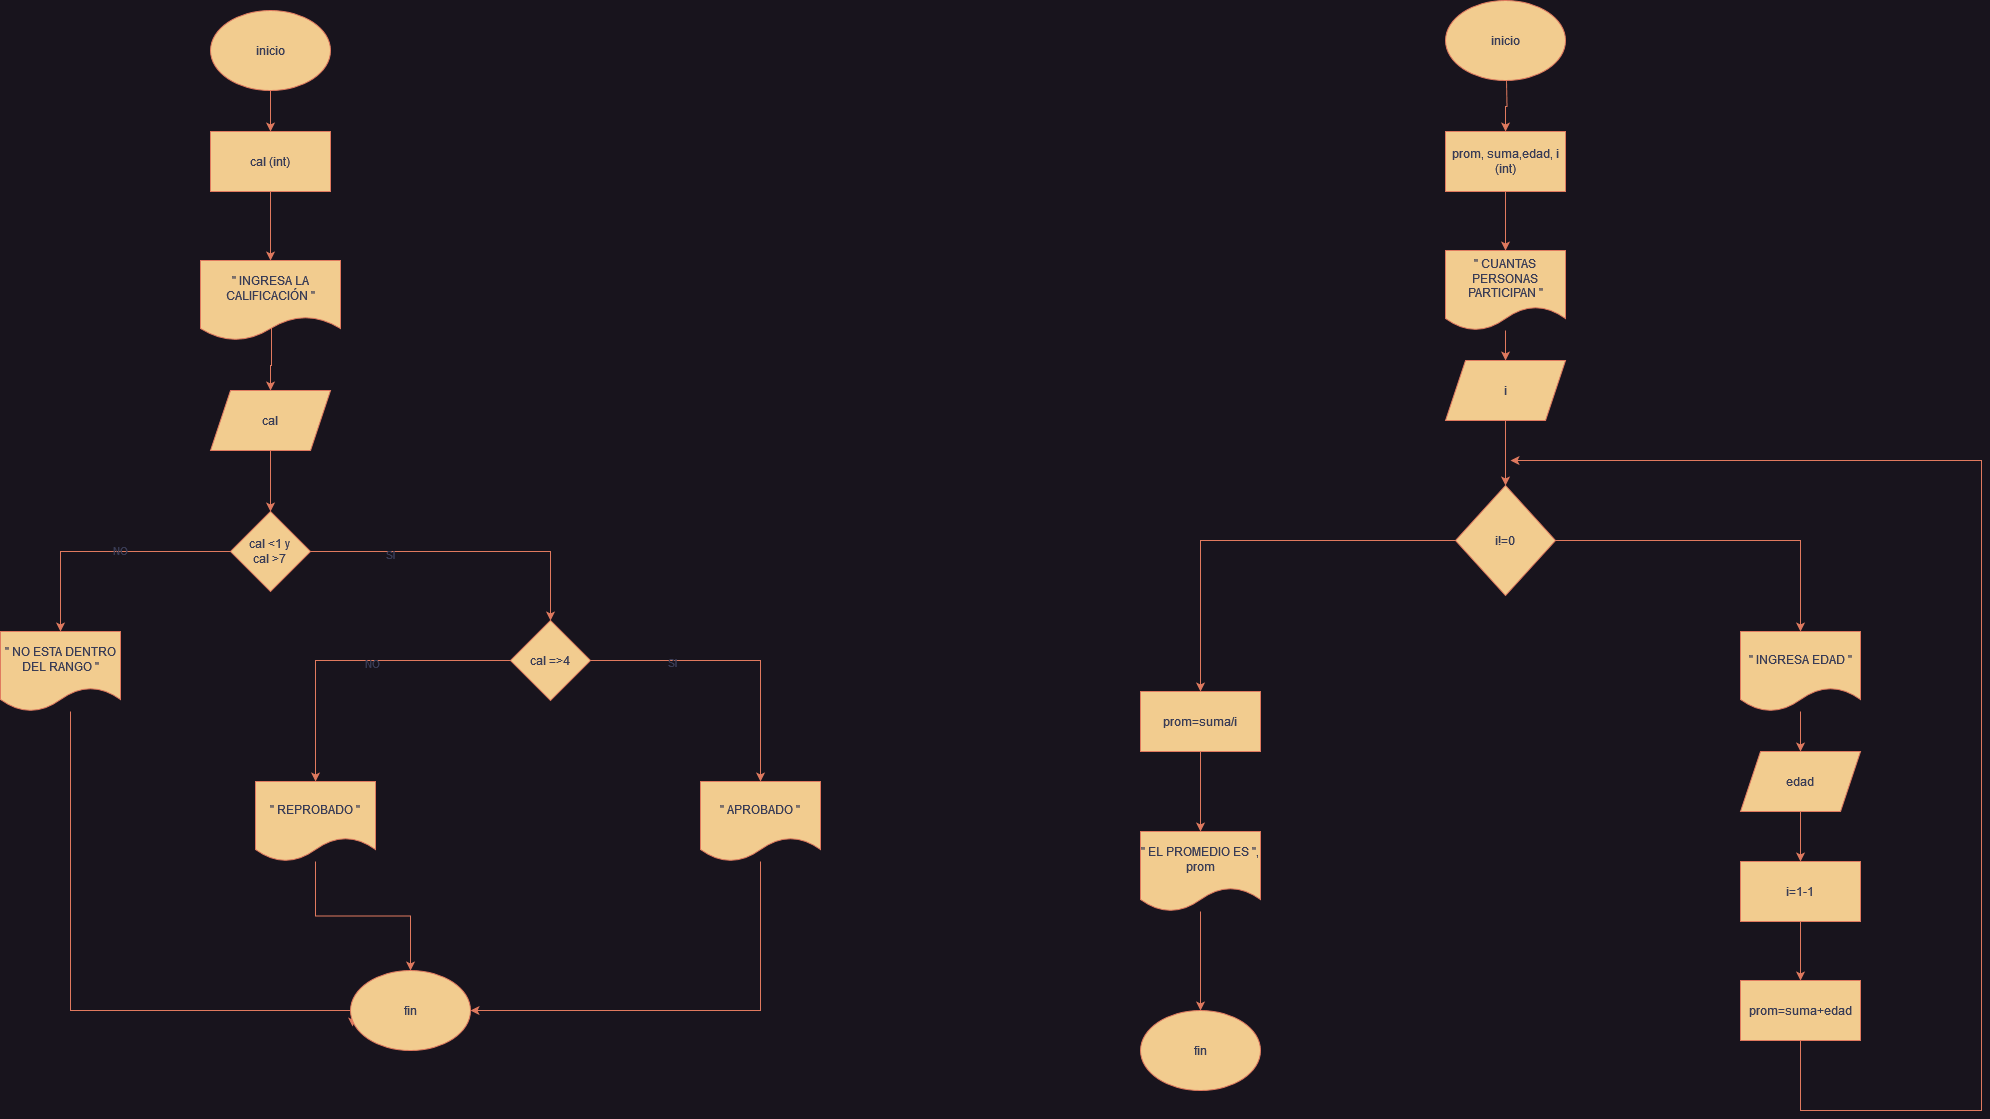

The diagram above was exported from draw.io. Its source (the exported page's mxGraphModel, read from the mxfile embedded in the PNG):
<mxGraphModel dx="1366" dy="718" grid="1" gridSize="10" guides="1" tooltips="1" connect="1" arrows="1" fold="1" page="1" pageScale="1" pageWidth="850" pageHeight="1100" math="0" shadow="0">
  <root>
    <mxCell id="0" />
    <mxCell id="1" parent="0" />
    <mxCell id="doydhVigzj5oIE7qaJQT-3" value="" style="edgeStyle=orthogonalEdgeStyle;rounded=0;orthogonalLoop=1;jettySize=auto;html=1;labelBackgroundColor=none;strokeColor=#E07A5F;fontColor=default;" edge="1" parent="1" source="doydhVigzj5oIE7qaJQT-1" target="doydhVigzj5oIE7qaJQT-2">
      <mxGeometry relative="1" as="geometry" />
    </mxCell>
    <mxCell id="doydhVigzj5oIE7qaJQT-1" value="inicio" style="ellipse;whiteSpace=wrap;html=1;labelBackgroundColor=none;fillColor=#F2CC8F;strokeColor=#E07A5F;fontColor=#393C56;" vertex="1" parent="1">
      <mxGeometry x="380" y="20" width="120" height="80" as="geometry" />
    </mxCell>
    <mxCell id="doydhVigzj5oIE7qaJQT-13" value="" style="edgeStyle=orthogonalEdgeStyle;rounded=0;orthogonalLoop=1;jettySize=auto;html=1;labelBackgroundColor=none;strokeColor=#E07A5F;fontColor=default;" edge="1" parent="1" source="doydhVigzj5oIE7qaJQT-2" target="doydhVigzj5oIE7qaJQT-12">
      <mxGeometry relative="1" as="geometry" />
    </mxCell>
    <mxCell id="doydhVigzj5oIE7qaJQT-2" value="cal (int)" style="rounded=0;whiteSpace=wrap;html=1;labelBackgroundColor=none;fillColor=#F2CC8F;strokeColor=#E07A5F;fontColor=#393C56;" vertex="1" parent="1">
      <mxGeometry x="380" y="141" width="120" height="60" as="geometry" />
    </mxCell>
    <mxCell id="doydhVigzj5oIE7qaJQT-8" style="edgeStyle=orthogonalEdgeStyle;rounded=0;orthogonalLoop=1;jettySize=auto;html=1;labelBackgroundColor=none;strokeColor=#E07A5F;fontColor=default;" edge="1" parent="1" source="doydhVigzj5oIE7qaJQT-4" target="doydhVigzj5oIE7qaJQT-15">
      <mxGeometry relative="1" as="geometry">
        <mxPoint x="709" y="634.04" as="targetPoint" />
      </mxGeometry>
    </mxCell>
    <mxCell id="doydhVigzj5oIE7qaJQT-11" value="SI" style="edgeLabel;html=1;align=center;verticalAlign=middle;resizable=0;points=[];labelBackgroundColor=none;fontColor=#393C56;" vertex="1" connectable="0" parent="doydhVigzj5oIE7qaJQT-8">
      <mxGeometry x="-0.4795" y="-2" relative="1" as="geometry">
        <mxPoint as="offset" />
      </mxGeometry>
    </mxCell>
    <mxCell id="doydhVigzj5oIE7qaJQT-9" style="edgeStyle=orthogonalEdgeStyle;rounded=0;orthogonalLoop=1;jettySize=auto;html=1;entryX=0.5;entryY=0;entryDx=0;entryDy=0;labelBackgroundColor=none;strokeColor=#E07A5F;fontColor=default;" edge="1" parent="1" source="doydhVigzj5oIE7qaJQT-4" target="doydhVigzj5oIE7qaJQT-7">
      <mxGeometry relative="1" as="geometry">
        <mxPoint x="150" y="511" as="targetPoint" />
      </mxGeometry>
    </mxCell>
    <mxCell id="doydhVigzj5oIE7qaJQT-10" value="NO" style="edgeLabel;html=1;align=center;verticalAlign=middle;resizable=0;points=[];labelBackgroundColor=none;fontColor=#393C56;" vertex="1" connectable="0" parent="doydhVigzj5oIE7qaJQT-9">
      <mxGeometry x="-0.1199" y="-2" relative="1" as="geometry">
        <mxPoint as="offset" />
      </mxGeometry>
    </mxCell>
    <mxCell id="doydhVigzj5oIE7qaJQT-4" value="&lt;div&gt;cal &amp;lt;1 y&lt;br&gt;&lt;/div&gt;&lt;div&gt;cal &amp;gt;7&lt;br&gt;&lt;/div&gt;" style="rhombus;whiteSpace=wrap;html=1;rounded=0;labelBackgroundColor=none;fillColor=#F2CC8F;strokeColor=#E07A5F;fontColor=#393C56;" vertex="1" parent="1">
      <mxGeometry x="400" y="521" width="80" height="80" as="geometry" />
    </mxCell>
    <mxCell id="doydhVigzj5oIE7qaJQT-64" style="edgeStyle=orthogonalEdgeStyle;rounded=0;orthogonalLoop=1;jettySize=auto;html=1;entryX=0.017;entryY=0.7;entryDx=0;entryDy=0;entryPerimeter=0;strokeColor=#E07A5F;fontColor=#393C56;fillColor=#F2CC8F;" edge="1" parent="1" source="doydhVigzj5oIE7qaJQT-7" target="doydhVigzj5oIE7qaJQT-42">
      <mxGeometry relative="1" as="geometry">
        <Array as="points">
          <mxPoint x="240" y="1020" />
          <mxPoint x="522" y="1020" />
        </Array>
      </mxGeometry>
    </mxCell>
    <mxCell id="doydhVigzj5oIE7qaJQT-7" value="&quot; NO ESTA DENTRO DEL RANGO &quot;" style="shape=document;whiteSpace=wrap;html=1;boundedLbl=1;labelBackgroundColor=none;fillColor=#F2CC8F;strokeColor=#E07A5F;fontColor=#393C56;" vertex="1" parent="1">
      <mxGeometry x="170" y="641" width="120" height="80" as="geometry" />
    </mxCell>
    <mxCell id="doydhVigzj5oIE7qaJQT-26" value="" style="edgeStyle=orthogonalEdgeStyle;rounded=0;orthogonalLoop=1;jettySize=auto;html=1;exitX=0.507;exitY=0.825;exitDx=0;exitDy=0;exitPerimeter=0;labelBackgroundColor=none;strokeColor=#E07A5F;fontColor=default;" edge="1" parent="1" source="doydhVigzj5oIE7qaJQT-12" target="doydhVigzj5oIE7qaJQT-25">
      <mxGeometry relative="1" as="geometry" />
    </mxCell>
    <mxCell id="doydhVigzj5oIE7qaJQT-12" value="&quot; INGRESA LA CALIFICACIÓN &quot;" style="shape=document;whiteSpace=wrap;html=1;boundedLbl=1;labelBackgroundColor=none;fillColor=#F2CC8F;strokeColor=#E07A5F;fontColor=#393C56;" vertex="1" parent="1">
      <mxGeometry x="370" y="270" width="140" height="80" as="geometry" />
    </mxCell>
    <mxCell id="doydhVigzj5oIE7qaJQT-19" value="" style="edgeStyle=orthogonalEdgeStyle;rounded=0;orthogonalLoop=1;jettySize=auto;html=1;labelBackgroundColor=none;strokeColor=#E07A5F;fontColor=default;" edge="1" parent="1" source="doydhVigzj5oIE7qaJQT-15" target="doydhVigzj5oIE7qaJQT-18">
      <mxGeometry relative="1" as="geometry" />
    </mxCell>
    <mxCell id="doydhVigzj5oIE7qaJQT-23" value="NO" style="edgeLabel;html=1;align=center;verticalAlign=middle;resizable=0;points=[];labelBackgroundColor=none;fontColor=#393C56;" vertex="1" connectable="0" parent="doydhVigzj5oIE7qaJQT-19">
      <mxGeometry x="-0.1286" y="3" relative="1" as="geometry">
        <mxPoint as="offset" />
      </mxGeometry>
    </mxCell>
    <mxCell id="doydhVigzj5oIE7qaJQT-22" value="" style="edgeStyle=orthogonalEdgeStyle;rounded=0;orthogonalLoop=1;jettySize=auto;html=1;labelBackgroundColor=none;strokeColor=#E07A5F;fontColor=default;" edge="1" parent="1" source="doydhVigzj5oIE7qaJQT-15" target="doydhVigzj5oIE7qaJQT-21">
      <mxGeometry relative="1" as="geometry" />
    </mxCell>
    <mxCell id="doydhVigzj5oIE7qaJQT-24" value="SI" style="edgeLabel;html=1;align=center;verticalAlign=middle;resizable=0;points=[];labelBackgroundColor=none;fontColor=#393C56;" vertex="1" connectable="0" parent="doydhVigzj5oIE7qaJQT-22">
      <mxGeometry x="-0.44" y="-2" relative="1" as="geometry">
        <mxPoint as="offset" />
      </mxGeometry>
    </mxCell>
    <mxCell id="doydhVigzj5oIE7qaJQT-15" value="cal =&amp;gt;4" style="rhombus;whiteSpace=wrap;html=1;labelBackgroundColor=none;fillColor=#F2CC8F;strokeColor=#E07A5F;fontColor=#393C56;" vertex="1" parent="1">
      <mxGeometry x="680" y="630" width="80" height="80" as="geometry" />
    </mxCell>
    <mxCell id="doydhVigzj5oIE7qaJQT-65" style="edgeStyle=orthogonalEdgeStyle;rounded=0;orthogonalLoop=1;jettySize=auto;html=1;strokeColor=#E07A5F;fontColor=#393C56;fillColor=#F2CC8F;" edge="1" parent="1" source="doydhVigzj5oIE7qaJQT-18" target="doydhVigzj5oIE7qaJQT-42">
      <mxGeometry relative="1" as="geometry" />
    </mxCell>
    <mxCell id="doydhVigzj5oIE7qaJQT-18" value="&quot; REPROBADO &quot;" style="shape=document;whiteSpace=wrap;html=1;boundedLbl=1;labelBackgroundColor=none;fillColor=#F2CC8F;strokeColor=#E07A5F;fontColor=#393C56;" vertex="1" parent="1">
      <mxGeometry x="425" y="791" width="120" height="80" as="geometry" />
    </mxCell>
    <mxCell id="doydhVigzj5oIE7qaJQT-66" style="edgeStyle=orthogonalEdgeStyle;rounded=0;orthogonalLoop=1;jettySize=auto;html=1;entryX=1;entryY=0.5;entryDx=0;entryDy=0;strokeColor=#E07A5F;fontColor=#393C56;fillColor=#F2CC8F;" edge="1" parent="1" source="doydhVigzj5oIE7qaJQT-21" target="doydhVigzj5oIE7qaJQT-42">
      <mxGeometry relative="1" as="geometry">
        <Array as="points">
          <mxPoint x="930" y="1020" />
        </Array>
      </mxGeometry>
    </mxCell>
    <mxCell id="doydhVigzj5oIE7qaJQT-21" value="&quot; APROBADO &quot;" style="shape=document;whiteSpace=wrap;html=1;boundedLbl=1;labelBackgroundColor=none;fillColor=#F2CC8F;strokeColor=#E07A5F;fontColor=#393C56;" vertex="1" parent="1">
      <mxGeometry x="870" y="791" width="120" height="80" as="geometry" />
    </mxCell>
    <mxCell id="doydhVigzj5oIE7qaJQT-27" value="" style="edgeStyle=orthogonalEdgeStyle;rounded=0;orthogonalLoop=1;jettySize=auto;html=1;labelBackgroundColor=none;strokeColor=#E07A5F;fontColor=default;" edge="1" parent="1" source="doydhVigzj5oIE7qaJQT-25" target="doydhVigzj5oIE7qaJQT-4">
      <mxGeometry relative="1" as="geometry" />
    </mxCell>
    <mxCell id="doydhVigzj5oIE7qaJQT-25" value="cal" style="shape=parallelogram;perimeter=parallelogramPerimeter;whiteSpace=wrap;html=1;fixedSize=1;labelBackgroundColor=none;fillColor=#F2CC8F;strokeColor=#E07A5F;fontColor=#393C56;" vertex="1" parent="1">
      <mxGeometry x="380" y="400" width="120" height="60" as="geometry" />
    </mxCell>
    <mxCell id="doydhVigzj5oIE7qaJQT-35" value="" style="edgeStyle=orthogonalEdgeStyle;rounded=0;orthogonalLoop=1;jettySize=auto;html=1;labelBackgroundColor=none;strokeColor=#E07A5F;fontColor=default;" edge="1" parent="1" target="doydhVigzj5oIE7qaJQT-38">
      <mxGeometry relative="1" as="geometry">
        <mxPoint x="1676" y="90" as="sourcePoint" />
      </mxGeometry>
    </mxCell>
    <mxCell id="doydhVigzj5oIE7qaJQT-36" value="inicio" style="ellipse;whiteSpace=wrap;html=1;labelBackgroundColor=none;fillColor=#F2CC8F;strokeColor=#E07A5F;fontColor=#393C56;" vertex="1" parent="1">
      <mxGeometry x="1615" y="10" width="120" height="80" as="geometry" />
    </mxCell>
    <mxCell id="doydhVigzj5oIE7qaJQT-68" value="" style="edgeStyle=orthogonalEdgeStyle;rounded=0;orthogonalLoop=1;jettySize=auto;html=1;strokeColor=#E07A5F;fontColor=#393C56;fillColor=#F2CC8F;" edge="1" parent="1" source="doydhVigzj5oIE7qaJQT-38" target="doydhVigzj5oIE7qaJQT-47">
      <mxGeometry relative="1" as="geometry" />
    </mxCell>
    <mxCell id="doydhVigzj5oIE7qaJQT-38" value="prom, suma,edad, i (int)" style="rounded=0;whiteSpace=wrap;html=1;labelBackgroundColor=none;fillColor=#F2CC8F;strokeColor=#E07A5F;fontColor=#393C56;" vertex="1" parent="1">
      <mxGeometry x="1615" y="141" width="120" height="60" as="geometry" />
    </mxCell>
    <mxCell id="doydhVigzj5oIE7qaJQT-39" value="" style="edgeStyle=orthogonalEdgeStyle;rounded=0;orthogonalLoop=1;jettySize=auto;html=1;labelBackgroundColor=none;strokeColor=#E07A5F;fontColor=default;" edge="1" parent="1" source="doydhVigzj5oIE7qaJQT-40" target="doydhVigzj5oIE7qaJQT-41">
      <mxGeometry relative="1" as="geometry" />
    </mxCell>
    <mxCell id="doydhVigzj5oIE7qaJQT-40" value="&quot; INGRESA EDAD &quot;" style="shape=document;whiteSpace=wrap;html=1;boundedLbl=1;labelBackgroundColor=none;fillColor=#F2CC8F;strokeColor=#E07A5F;fontColor=#393C56;" vertex="1" parent="1">
      <mxGeometry x="1910" y="641" width="120" height="80" as="geometry" />
    </mxCell>
    <mxCell id="doydhVigzj5oIE7qaJQT-58" value="" style="edgeStyle=orthogonalEdgeStyle;rounded=0;orthogonalLoop=1;jettySize=auto;html=1;labelBackgroundColor=none;strokeColor=#E07A5F;fontColor=default;" edge="1" parent="1" source="doydhVigzj5oIE7qaJQT-41" target="doydhVigzj5oIE7qaJQT-51">
      <mxGeometry relative="1" as="geometry" />
    </mxCell>
    <mxCell id="doydhVigzj5oIE7qaJQT-41" value="edad" style="shape=parallelogram;perimeter=parallelogramPerimeter;whiteSpace=wrap;html=1;fixedSize=1;labelBackgroundColor=none;fillColor=#F2CC8F;strokeColor=#E07A5F;fontColor=#393C56;" vertex="1" parent="1">
      <mxGeometry x="1910" y="761" width="120" height="60" as="geometry" />
    </mxCell>
    <mxCell id="doydhVigzj5oIE7qaJQT-42" value="fin" style="ellipse;whiteSpace=wrap;html=1;labelBackgroundColor=none;fillColor=#F2CC8F;strokeColor=#E07A5F;fontColor=#393C56;" vertex="1" parent="1">
      <mxGeometry x="520" y="980" width="120" height="80" as="geometry" />
    </mxCell>
    <mxCell id="doydhVigzj5oIE7qaJQT-69" value="" style="edgeStyle=orthogonalEdgeStyle;rounded=0;orthogonalLoop=1;jettySize=auto;html=1;strokeColor=#E07A5F;fontColor=#393C56;fillColor=#F2CC8F;" edge="1" parent="1" source="doydhVigzj5oIE7qaJQT-47" target="doydhVigzj5oIE7qaJQT-48">
      <mxGeometry relative="1" as="geometry" />
    </mxCell>
    <mxCell id="doydhVigzj5oIE7qaJQT-47" value="&quot; CUANTAS PERSONAS PARTICIPAN &quot;" style="shape=document;whiteSpace=wrap;html=1;boundedLbl=1;labelBackgroundColor=none;fillColor=#F2CC8F;strokeColor=#E07A5F;fontColor=#393C56;" vertex="1" parent="1">
      <mxGeometry x="1615" y="260" width="120" height="80" as="geometry" />
    </mxCell>
    <mxCell id="doydhVigzj5oIE7qaJQT-70" value="" style="edgeStyle=orthogonalEdgeStyle;rounded=0;orthogonalLoop=1;jettySize=auto;html=1;strokeColor=#E07A5F;fontColor=#393C56;fillColor=#F2CC8F;" edge="1" parent="1" source="doydhVigzj5oIE7qaJQT-48" target="doydhVigzj5oIE7qaJQT-49">
      <mxGeometry relative="1" as="geometry" />
    </mxCell>
    <mxCell id="doydhVigzj5oIE7qaJQT-48" value="i" style="shape=parallelogram;perimeter=parallelogramPerimeter;whiteSpace=wrap;html=1;fixedSize=1;labelBackgroundColor=none;fillColor=#F2CC8F;strokeColor=#E07A5F;fontColor=#393C56;" vertex="1" parent="1">
      <mxGeometry x="1615" y="370" width="120" height="60" as="geometry" />
    </mxCell>
    <mxCell id="doydhVigzj5oIE7qaJQT-55" style="edgeStyle=orthogonalEdgeStyle;rounded=0;orthogonalLoop=1;jettySize=auto;html=1;labelBackgroundColor=none;strokeColor=#E07A5F;fontColor=default;" edge="1" parent="1" source="doydhVigzj5oIE7qaJQT-49" target="doydhVigzj5oIE7qaJQT-53">
      <mxGeometry relative="1" as="geometry" />
    </mxCell>
    <mxCell id="doydhVigzj5oIE7qaJQT-57" style="edgeStyle=orthogonalEdgeStyle;rounded=0;orthogonalLoop=1;jettySize=auto;html=1;entryX=0.5;entryY=0;entryDx=0;entryDy=0;labelBackgroundColor=none;strokeColor=#E07A5F;fontColor=default;" edge="1" parent="1" source="doydhVigzj5oIE7qaJQT-49" target="doydhVigzj5oIE7qaJQT-40">
      <mxGeometry relative="1" as="geometry" />
    </mxCell>
    <mxCell id="doydhVigzj5oIE7qaJQT-49" value="i!=0" style="rhombus;whiteSpace=wrap;html=1;labelBackgroundColor=none;fillColor=#F2CC8F;strokeColor=#E07A5F;fontColor=#393C56;" vertex="1" parent="1">
      <mxGeometry x="1625" y="495" width="100" height="110" as="geometry" />
    </mxCell>
    <mxCell id="doydhVigzj5oIE7qaJQT-59" value="" style="edgeStyle=orthogonalEdgeStyle;rounded=0;orthogonalLoop=1;jettySize=auto;html=1;labelBackgroundColor=none;strokeColor=#E07A5F;fontColor=default;" edge="1" parent="1" source="doydhVigzj5oIE7qaJQT-51" target="doydhVigzj5oIE7qaJQT-52">
      <mxGeometry relative="1" as="geometry" />
    </mxCell>
    <mxCell id="doydhVigzj5oIE7qaJQT-51" value="i=1-1" style="rounded=0;whiteSpace=wrap;html=1;labelBackgroundColor=none;fillColor=#F2CC8F;strokeColor=#E07A5F;fontColor=#393C56;" vertex="1" parent="1">
      <mxGeometry x="1910" y="871" width="120" height="60" as="geometry" />
    </mxCell>
    <mxCell id="doydhVigzj5oIE7qaJQT-60" style="edgeStyle=orthogonalEdgeStyle;rounded=0;orthogonalLoop=1;jettySize=auto;html=1;labelBackgroundColor=none;strokeColor=#E07A5F;fontColor=default;" edge="1" parent="1" source="doydhVigzj5oIE7qaJQT-52">
      <mxGeometry relative="1" as="geometry">
        <mxPoint x="1680" y="470" as="targetPoint" />
        <Array as="points">
          <mxPoint x="1970" y="1120" />
          <mxPoint x="2151" y="1120" />
        </Array>
      </mxGeometry>
    </mxCell>
    <mxCell id="doydhVigzj5oIE7qaJQT-52" value="prom=suma+edad" style="rounded=0;whiteSpace=wrap;html=1;labelBackgroundColor=none;fillColor=#F2CC8F;strokeColor=#E07A5F;fontColor=#393C56;" vertex="1" parent="1">
      <mxGeometry x="1910" y="990" width="120" height="60" as="geometry" />
    </mxCell>
    <mxCell id="doydhVigzj5oIE7qaJQT-56" style="edgeStyle=orthogonalEdgeStyle;rounded=0;orthogonalLoop=1;jettySize=auto;html=1;entryX=0.5;entryY=0;entryDx=0;entryDy=0;labelBackgroundColor=none;strokeColor=#E07A5F;fontColor=default;" edge="1" parent="1" source="doydhVigzj5oIE7qaJQT-53" target="doydhVigzj5oIE7qaJQT-54">
      <mxGeometry relative="1" as="geometry" />
    </mxCell>
    <mxCell id="doydhVigzj5oIE7qaJQT-53" value="prom=suma/i" style="rounded=0;whiteSpace=wrap;html=1;labelBackgroundColor=none;fillColor=#F2CC8F;strokeColor=#E07A5F;fontColor=#393C56;" vertex="1" parent="1">
      <mxGeometry x="1310" y="701" width="120" height="60" as="geometry" />
    </mxCell>
    <mxCell id="doydhVigzj5oIE7qaJQT-54" value="&quot; EL PROMEDIO ES &quot;, prom" style="shape=document;whiteSpace=wrap;html=1;boundedLbl=1;labelBackgroundColor=none;fillColor=#F2CC8F;strokeColor=#E07A5F;fontColor=#393C56;" vertex="1" parent="1">
      <mxGeometry x="1310" y="841" width="120" height="80" as="geometry" />
    </mxCell>
    <mxCell id="doydhVigzj5oIE7qaJQT-67" value="" style="edgeStyle=orthogonalEdgeStyle;rounded=0;orthogonalLoop=1;jettySize=auto;html=1;labelBackgroundColor=none;strokeColor=#E07A5F;fontColor=default;" edge="1" parent="1" source="doydhVigzj5oIE7qaJQT-54" target="doydhVigzj5oIE7qaJQT-62">
      <mxGeometry relative="1" as="geometry">
        <mxPoint x="1370" y="1100" as="targetPoint" />
        <mxPoint x="1370" y="921" as="sourcePoint" />
      </mxGeometry>
    </mxCell>
    <mxCell id="doydhVigzj5oIE7qaJQT-62" value="fin" style="ellipse;whiteSpace=wrap;html=1;labelBackgroundColor=none;fillColor=#F2CC8F;strokeColor=#E07A5F;fontColor=#393C56;" vertex="1" parent="1">
      <mxGeometry x="1310" y="1020" width="120" height="80" as="geometry" />
    </mxCell>
  </root>
</mxGraphModel>